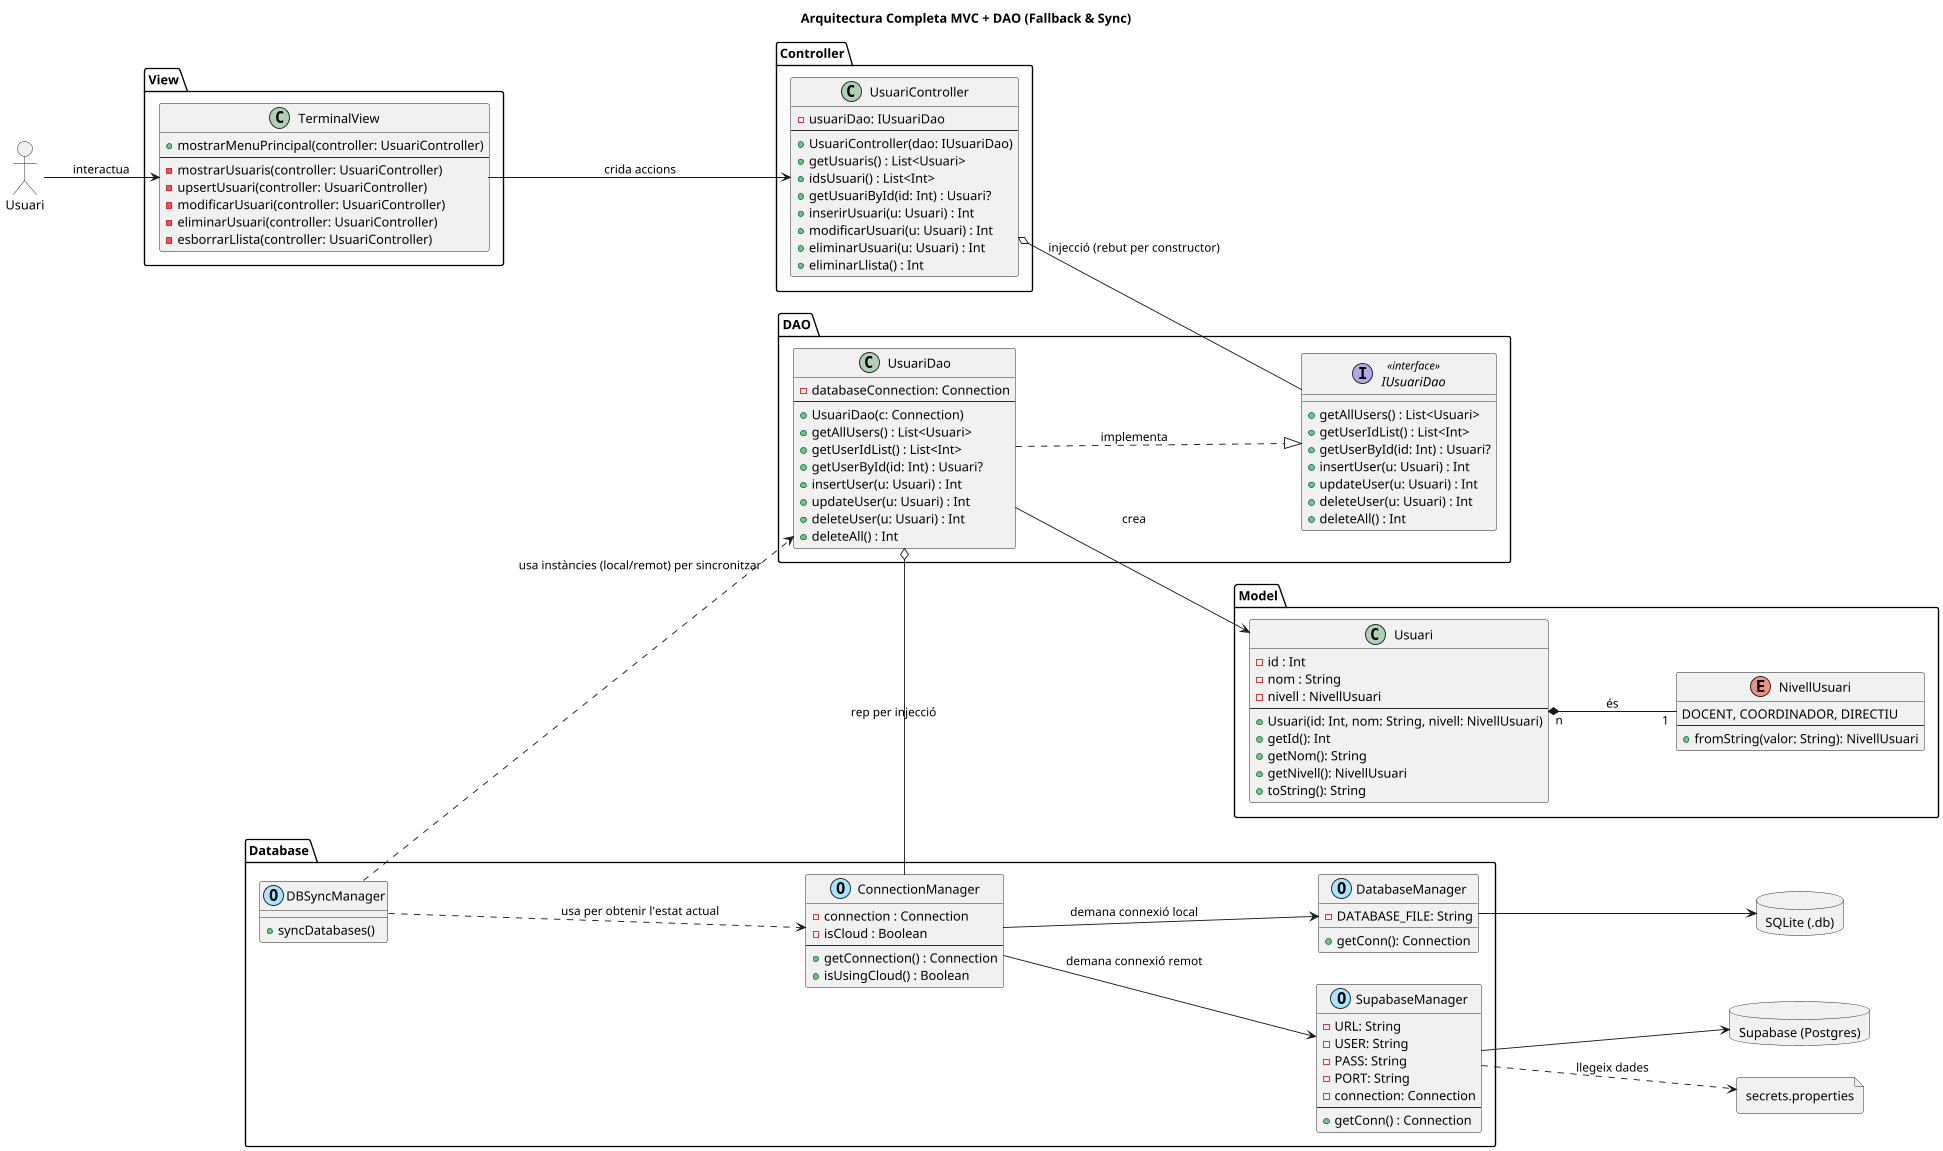

The diagram above was rendered by PlantUML. Its source (embedded in the PNG):
@startuml
allowmixing

left to right direction

title Arquitectura Completa MVC + DAO (Fallback & Sync)

actor "Usuari" as User

package "View" {
    class TerminalView {
        +mostrarMenuPrincipal(controller: UsuariController)
        --
        -mostrarUsuaris(controller: UsuariController)
        -upsertUsuari(controller: UsuariController)
        -modificarUsuari(controller: UsuariController)
        -eliminarUsuari(controller: UsuariController)
        -esborrarLlista(controller: UsuariController)
    }
}

package "Controller" {
    class UsuariController {
        -usuariDao: IUsuariDao
        --
        +UsuariController(dao: IUsuariDao)
        +getUsuaris() : List<Usuari>
        +idsUsuari() : List<Int>
        +getUsuariById(id: Int) : Usuari?
        +inserirUsuari(u: Usuari) : Int
        +modificarUsuari(u: Usuari) : Int
        +eliminarUsuari(u: Usuari) : Int
        +eliminarLlista() : Int
    }
}

package "Model" {
    class Usuari {
        -id : Int
        -nom : String
        -nivell : NivellUsuari
        --
        +Usuari(id: Int, nom: String, nivell: NivellUsuari)
        +getId(): Int
        +getNom(): String
        +getNivell(): NivellUsuari
        +toString(): String
    }

    enum NivellUsuari {
        DOCENT, COORDINADOR, DIRECTIU
        --
        +fromString(valor: String): NivellUsuari
    }
}

package "DAO" {
    interface IUsuariDao <<interface>> {
        +getAllUsers() : List<Usuari>
        +getUserIdList() : List<Int>
        +getUserById(id: Int) : Usuari?
        +insertUser(u: Usuari) : Int
        +updateUser(u: Usuari) : Int
        +deleteUser(u: Usuari) : Int
        +deleteAll() : Int
    }

    class UsuariDao {
        -databaseConnection: Connection
        --
        +UsuariDao(c: Connection)
        +getAllUsers() : List<Usuari>
        +getUserIdList() : List<Int>
        +getUserById(id: Int) : Usuari?
        +insertUser(u: Usuari) : Int
        +updateUser(u: Usuari) : Int
        +deleteUser(u: Usuari) : Int
        +deleteAll() : Int
    }
}

package "Database" {

    class ConnectionManager << (O, #A9E4FF) >> {
        -connection : Connection
        -isCloud : Boolean
        --
        +getConnection() : Connection
        +isUsingCloud() : Boolean
    }

    class DBSyncManager << (O, #A9E4FF) >> {
        +syncDatabases()
    }

    class DatabaseManager << (O, #A9E4FF) >> {
        -DATABASE_FILE: String
        +getConn(): Connection
    }

    class SupabaseManager << (O, #A9E4FF) >> {
        -URL: String
        -USER: String
        -PASS: String
        -PORT: String
        - connection: Connection
        --
        +getConn() : Connection
    }
}

database "SQLite (.db)" as SQLite
database "Supabase (Postgres)" as Supabase
file "secrets.properties" as secrets

' Relacions
User --> TerminalView : interactua
TerminalView --> UsuariController : crida accions
UsuariController o-- IUsuariDao : injecció (rebut per constructor)

UsuariDao ..|> IUsuariDao : implementa
UsuariDao --> Usuari : crea
Usuari "n" *-- "1" NivellUsuari : és

' La injecció de la connexió al DAO
UsuariDao o-- "ConnectionManager" : rep per injecció

DatabaseManager --> SQLite
SupabaseManager --> Supabase
SupabaseManager ..> secrets : llegeix dades

ConnectionManager --> SupabaseManager : demana connexió remot
ConnectionManager --> DatabaseManager : demana connexió local
DBSyncManager ..> ConnectionManager : usa per obtenir l'estat actual
DBSyncManager ..> UsuariDao : usa instàncies (local/remot) per sincronitzar

' El Main (implícit) usaria el ConnectionManager per crear el DAO
' que després s'injecta al Controller.
@enduml